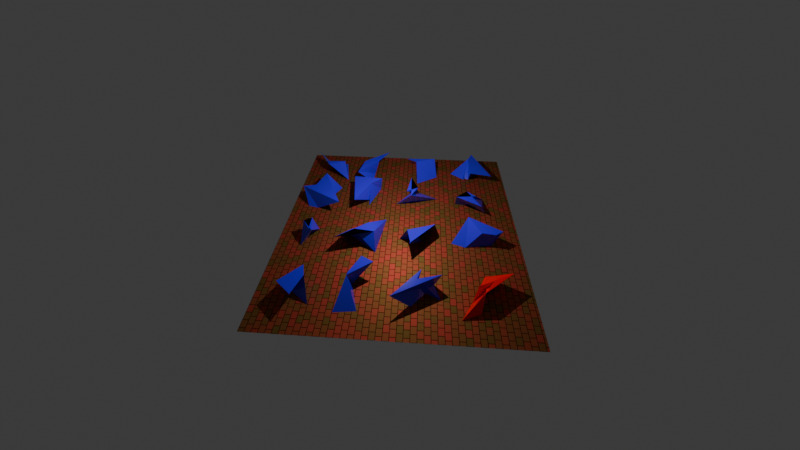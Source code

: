 # Source: layout.blend  (saved by Blender 4.0.36; exported with 4.5.12 LTS)
import bpy
from mathutils import Matrix  # noqa: F401  (used for matrix-valued properties, if any)

bpy.ops.wm.read_factory_settings(use_empty=True)
scene = bpy.context.scene
scene.name = 'Scene'

# ---- collections
col_static_collection = bpy.data.collections.new('Static_Collection'); scene.collection.children.link(col_static_collection)
col_created_collection = bpy.data.collections.new('Created_Collection'); scene.collection.children.link(col_created_collection)

# ---- materials (node trees are filled in below, after node groups)
mat_anothermaterial = bpy.data.materials.new('AnotherMaterial')
mat_anothermaterial.use_transparent_shadow = False
mat_anothermaterial.diffuse_color = (0.8, 0.006157, 0.01018, 1.0)
mat_material_009 = bpy.data.materials.new('Material.009')
mat_material_009.use_transparent_shadow = False
mat_material_008 = bpy.data.materials.new('Material.008')
mat_material_008.use_transparent_shadow = False
mat_material_red_008 = bpy.data.materials.new('Material_red.008')
mat_material_red_008.use_transparent_shadow = False

# ---- material node trees
mat_material_009.use_nodes = True; mat_material_009.node_tree.nodes.clear()
_N = mat_material_009.node_tree.nodes; _L = mat_material_009.node_tree.links
n0 = _N.new('ShaderNodeOutputMaterial'); n0.name = 'Material Output'; n0.location = (300, 300)
n1 = _N.new('ShaderNodeBsdfPrincipled'); n1.name = 'Principled BSDF'; n1.location = (10, 300)
n1.inputs[1].default_value = 0.5273
n1.inputs[2].default_value = 0.6
n1.inputs[3].default_value = 1.05
n2 = _N.new('ShaderNodeTexBrick'); n2.name = 'Brick Texture'; n2.location = (-427, 408)
n2.inputs[1].default_value = (0.503, 0.06848, 0.04518, 1.0)
n2.inputs[2].default_value = (0.1994, 0.1155, 0.02906, 1.0)
n2.inputs[4].default_value = 11.1
n2.inputs[6].default_value = 1.0
n2.inputs[8].default_value = 0.3
_L.new(n1.outputs[0], n0.inputs[0])
_L.new(n2.outputs[0], n1.inputs[0])
n0.is_active_output = True
mat_material_008.use_nodes = True; mat_material_008.node_tree.nodes.clear()
_N = mat_material_008.node_tree.nodes; _L = mat_material_008.node_tree.links
n0 = _N.new('ShaderNodeBsdfPrincipled'); n0.name = 'Principled BSDF'; n0.location = (10, 300)
n0.inputs[0].default_value = (0.05, 0.0185, 0.8, 1.0)
n0.inputs[2].default_value = 0.167
n0.inputs[3].default_value = 1.45
n1 = _N.new('ShaderNodeOutputMaterial'); n1.name = 'Material Output'; n1.location = (300, 300)
_L.new(n0.outputs[0], n1.inputs[0])
n1.is_active_output = True
mat_material_red_008.use_nodes = True; mat_material_red_008.node_tree.nodes.clear()
_N = mat_material_red_008.node_tree.nodes; _L = mat_material_red_008.node_tree.links
n0 = _N.new('ShaderNodeBsdfPrincipled'); n0.name = 'Principled BSDF'; n0.location = (10, 300)
n0.inputs[0].default_value = (1.0, 0.0, 0.0, 1.0)
n0.inputs[2].default_value = 0.167
n0.inputs[3].default_value = 1.45
n1 = _N.new('ShaderNodeOutputMaterial'); n1.name = 'Material Output'; n1.location = (300, 300)
_L.new(n0.outputs[0], n1.inputs[0])
n1.is_active_output = True

# ---- world
world_world = bpy.data.worlds.new('World'); scene.world = world_world
world_world.use_nodes = True; world_world.node_tree.nodes.clear()
_N = world_world.node_tree.nodes; _L = world_world.node_tree.links
n0 = _N.new('ShaderNodeOutputWorld'); n0.name = 'World Output'; n0.location = (300, 300)
n1 = _N.new('ShaderNodeBackground'); n1.name = 'Background'; n1.location = (10, 300)
n1.inputs[0].default_value = (0.05088, 0.05088, 0.05088, 1.0)
_L.new(n1.outputs[0], n0.inputs[0])
n0.is_active_output = True
world_world.color = (0.05088, 0.05088, 0.05088)
world_world.use_sun_shadow = False
world_world.sun_shadow_jitter_overblur = 0.0

# ---- cameras
cam_camera_004 = bpy.data.cameras.new('camera.004')
cam_camera_004.lens = 12.6
cam_camera_004.lens_unit = 'FOV'

# ---- lights
light_light_004 = bpy.data.lights.new('light.004', 'POINT')
light_light_004.transmission_factor = 0.0
light_light_004.use_soft_falloff = False
light_light_004.energy = 1.2e+04
light_light_004.shadow_maximum_resolution = 0.006
light_light_004.use_absolute_resolution = True

# ---- meshes
me_plane_001 = bpy.data.meshes.new('Plane.001')
me_plane_001.from_pydata([(-20.0, -20.0, 0.0), (20.0, -20.0, 0.0), (-20.0, 20.0, 0.0), (20.0, 20.0, 0.0)], [], [(0, 1, 3, 2)])
me_plane_001.polygons.foreach_set('material_index', [2])
_uv = me_plane_001.uv_layers.new(name='UVMap')
_uv.uv.foreach_set('vector', [0.0, 0.0, 1.0, 0.0, 1.0, 1.0, 0.0, 1.0])
me_plane_001.materials.append(mat_anothermaterial)
me_plane_001.materials.append(None)
me_plane_001.materials.append(mat_material_009)
me_plane_001.update()
me_cube_064 = bpy.data.meshes.new('Cube.064')
me_cube_064.from_pydata([(-2.05, -0.7518, -1.5), (-2.859, -3.638, 1.5), (-2.699, 2.421, -1.5), (1.459, -0.7214, 1.5), (-0.3199, 0.6429, -1.5), (0.4668, -1.365, 1.5), (3.054, 3.595, -1.5), (0.2729, 2.693, 1.5)], [], [(0, 1, 3, 2), (2, 3, 7, 6), (6, 7, 5, 4), (4, 5, 1, 0), (2, 6, 4, 0), (7, 3, 1, 5)])
_uv = me_cube_064.uv_layers.new(name='UVMap')
_uv.uv.foreach_set('vector', [0.375, 0.0, 0.625, 0.0, 0.625, 0.25, 0.375, 0.25, 0.375, 0.25, 0.625, 0.25, 0.625, 0.5, 0.375, 0.5, 0.375, 0.5, 0.625, 0.5, 0.625, 0.75, 0.375, 0.75, 0.375, 0.75, 0.625, 0.75, 0.625, 1.0, 0.375, 1.0, 0.125, 0.5, 0.375, 0.5, 0.375, 0.75, 0.125, 0.75, 0.625, 0.5, 0.875, 0.5, 0.875, 0.75, 0.625, 0.75])
me_cube_064.materials.append(mat_material_008)
me_cube_064.update()
me_cube_065 = bpy.data.meshes.new('Cube.065')
me_cube_065.from_pydata([(-2.309, -3.365, -1.5), (-0.07593, -1.802, 1.5), (-3.158, -0.1283, -1.5), (-3.901, 3.422, 1.5), (3.366, 0.07379, -1.5), (3.939, -2.754, 1.5), (0.4213, 0.3767, -1.5), (-0.2247, 1.305, 1.5)], [], [(0, 1, 3, 2), (2, 3, 7, 6), (6, 7, 5, 4), (4, 5, 1, 0), (2, 6, 4, 0), (7, 3, 1, 5)])
_uv = me_cube_065.uv_layers.new(name='UVMap')
_uv.uv.foreach_set('vector', [0.375, 0.0, 0.625, 0.0, 0.625, 0.25, 0.375, 0.25, 0.375, 0.25, 0.625, 0.25, 0.625, 0.5, 0.375, 0.5, 0.375, 0.5, 0.625, 0.5, 0.625, 0.75, 0.375, 0.75, 0.375, 0.75, 0.625, 0.75, 0.625, 1.0, 0.375, 1.0, 0.125, 0.5, 0.375, 0.5, 0.375, 0.75, 0.125, 0.75, 0.625, 0.5, 0.875, 0.5, 0.875, 0.75, 0.625, 0.75])
me_cube_065.materials.append(mat_material_008)
me_cube_065.update()
me_cube_066 = bpy.data.meshes.new('Cube.066')
me_cube_066.from_pydata([(-3.696, -0.5148, -1.5), (-1.503, -2.445, 1.5), (-4.182, 3.305, -1.5), (-1.829, 3.697, 1.5), (3.381, 0.02498, -1.5), (-0.4249, -0.3665, 1.5), (0.9249, 4.303, -1.5), (-1.378, 1.972, 1.5)], [], [(0, 1, 3, 2), (2, 3, 7, 6), (6, 7, 5, 4), (4, 5, 1, 0), (2, 6, 4, 0), (7, 3, 1, 5)])
_uv = me_cube_066.uv_layers.new(name='UVMap')
_uv.uv.foreach_set('vector', [0.375, 0.0, 0.625, 0.0, 0.625, 0.25, 0.375, 0.25, 0.375, 0.25, 0.625, 0.25, 0.625, 0.5, 0.375, 0.5, 0.375, 0.5, 0.625, 0.5, 0.625, 0.75, 0.375, 0.75, 0.375, 0.75, 0.625, 0.75, 0.625, 1.0, 0.375, 1.0, 0.125, 0.5, 0.375, 0.5, 0.375, 0.75, 0.125, 0.75, 0.625, 0.5, 0.875, 0.5, 0.875, 0.75, 0.625, 0.75])
me_cube_066.materials.append(mat_material_008)
me_cube_066.update()
me_cube_067 = bpy.data.meshes.new('Cube.067')
me_cube_067.from_pydata([(-0.5771, -3.443, -1.5), (-2.357, 0.2301, 1.5), (1.258, -0.7926, -1.5), (-4.06, 1.095, 1.5), (1.284, 0.3701, -1.5), (2.994, 0.1632, 1.5), (-0.7524, 2.373, -1.5), (3.712, 4.461, 1.5)], [], [(0, 1, 3, 2), (2, 3, 7, 6), (6, 7, 5, 4), (4, 5, 1, 0), (2, 6, 4, 0), (7, 3, 1, 5)])
_uv = me_cube_067.uv_layers.new(name='UVMap')
_uv.uv.foreach_set('vector', [0.375, 0.0, 0.625, 0.0, 0.625, 0.25, 0.375, 0.25, 0.375, 0.25, 0.625, 0.25, 0.625, 0.5, 0.375, 0.5, 0.375, 0.5, 0.625, 0.5, 0.625, 0.75, 0.375, 0.75, 0.375, 0.75, 0.625, 0.75, 0.625, 1.0, 0.375, 1.0, 0.125, 0.5, 0.375, 0.5, 0.375, 0.75, 0.125, 0.75, 0.625, 0.5, 0.875, 0.5, 0.875, 0.75, 0.625, 0.75])
me_cube_067.materials.append(mat_material_008)
me_cube_067.update()
me_cube_068 = bpy.data.meshes.new('Cube.068')
me_cube_068.from_pydata([(-1.587, 0.9236, -1.5), (-0.2831, -1.61, 1.5), (-3.08, 2.762, -1.5), (-4.14, -0.3133, 1.5), (2.886, -2.925, -1.5), (0.2596, -4.036, 1.5), (3.332, -0.8488, -1.5), (4.463, 4.069, 1.5)], [], [(0, 1, 3, 2), (2, 3, 7, 6), (6, 7, 5, 4), (4, 5, 1, 0), (2, 6, 4, 0), (7, 3, 1, 5)])
_uv = me_cube_068.uv_layers.new(name='UVMap')
_uv.uv.foreach_set('vector', [0.375, 0.0, 0.625, 0.0, 0.625, 0.25, 0.375, 0.25, 0.375, 0.25, 0.625, 0.25, 0.625, 0.5, 0.375, 0.5, 0.375, 0.5, 0.625, 0.5, 0.625, 0.75, 0.375, 0.75, 0.375, 0.75, 0.625, 0.75, 0.625, 1.0, 0.375, 1.0, 0.125, 0.5, 0.375, 0.5, 0.375, 0.75, 0.125, 0.75, 0.625, 0.5, 0.875, 0.5, 0.875, 0.75, 0.625, 0.75])
me_cube_068.materials.append(mat_material_008)
me_cube_068.update()
me_cube_069 = bpy.data.meshes.new('Cube.069')
me_cube_069.from_pydata([(-2.664, -2.955, -1.5), (-3.574, -3.129, 1.5), (-3.238, 2.222, -1.5), (-3.129, 2.629, 1.5), (0.2995, 0.6118, -1.5), (3.665, -2.056, 1.5), (1.811, 0.3496, -1.5), (-1.463, 0.5276, 1.5)], [], [(0, 1, 3, 2), (2, 3, 7, 6), (6, 7, 5, 4), (4, 5, 1, 0), (2, 6, 4, 0), (7, 3, 1, 5)])
_uv = me_cube_069.uv_layers.new(name='UVMap')
_uv.uv.foreach_set('vector', [0.375, 0.0, 0.625, 0.0, 0.625, 0.25, 0.375, 0.25, 0.375, 0.25, 0.625, 0.25, 0.625, 0.5, 0.375, 0.5, 0.375, 0.5, 0.625, 0.5, 0.625, 0.75, 0.375, 0.75, 0.375, 0.75, 0.625, 0.75, 0.625, 1.0, 0.375, 1.0, 0.125, 0.5, 0.375, 0.5, 0.375, 0.75, 0.125, 0.75, 0.625, 0.5, 0.875, 0.5, 0.875, 0.75, 0.625, 0.75])
me_cube_069.materials.append(mat_material_008)
me_cube_069.update()
me_cube_070 = bpy.data.meshes.new('Cube.070')
me_cube_070.from_pydata([(-2.349, -0.05431, -1.5), (0.5572, -2.038, 1.5), (-3.055, -0.5974, -1.5), (-3.836, -1.224, 1.5), (1.253, -4.076, -1.5), (-0.7473, 0.1518, 1.5), (-0.7536, 4.289, -1.5), (1.713, -1.127, 1.5)], [], [(0, 1, 3, 2), (2, 3, 7, 6), (6, 7, 5, 4), (4, 5, 1, 0), (2, 6, 4, 0), (7, 3, 1, 5)])
_uv = me_cube_070.uv_layers.new(name='UVMap')
_uv.uv.foreach_set('vector', [0.375, 0.0, 0.625, 0.0, 0.625, 0.25, 0.375, 0.25, 0.375, 0.25, 0.625, 0.25, 0.625, 0.5, 0.375, 0.5, 0.375, 0.5, 0.625, 0.5, 0.625, 0.75, 0.375, 0.75, 0.375, 0.75, 0.625, 0.75, 0.625, 1.0, 0.375, 1.0, 0.125, 0.5, 0.375, 0.5, 0.375, 0.75, 0.125, 0.75, 0.625, 0.5, 0.875, 0.5, 0.875, 0.75, 0.625, 0.75])
me_cube_070.materials.append(mat_material_008)
me_cube_070.update()
me_cube_071 = bpy.data.meshes.new('Cube.071')
me_cube_071.from_pydata([(0.4599, -3.094, -1.5), (1.196, 0.5235, 1.5), (-1.228, 2.724, -1.5), (-0.1674, -1.125, 1.5), (0.8086, 0.387, -1.5), (1.59, -3.256, 1.5), (2.781, 2.709, -1.5), (4.086, 1.315, 1.5)], [], [(0, 1, 3, 2), (2, 3, 7, 6), (6, 7, 5, 4), (4, 5, 1, 0), (2, 6, 4, 0), (7, 3, 1, 5)])
_uv = me_cube_071.uv_layers.new(name='UVMap')
_uv.uv.foreach_set('vector', [0.375, 0.0, 0.625, 0.0, 0.625, 0.25, 0.375, 0.25, 0.375, 0.25, 0.625, 0.25, 0.625, 0.5, 0.375, 0.5, 0.375, 0.5, 0.625, 0.5, 0.625, 0.75, 0.375, 0.75, 0.375, 0.75, 0.625, 0.75, 0.625, 1.0, 0.375, 1.0, 0.125, 0.5, 0.375, 0.5, 0.375, 0.75, 0.125, 0.75, 0.625, 0.5, 0.875, 0.5, 0.875, 0.75, 0.625, 0.75])
me_cube_071.materials.append(mat_material_008)
me_cube_071.update()
me_cube_072 = bpy.data.meshes.new('Cube.072')
me_cube_072.from_pydata([(0.5519, -0.8643, -1.5), (1.474, 0.1364, 1.5), (-1.017, 0.8309, -1.5), (-1.129, 0.06344, 1.5), (3.095, -1.611, -1.5), (-0.3718, -1.288, 1.5), (-0.1473, -0.266, -1.5), (1.857, 0.7274, 1.5)], [], [(0, 1, 3, 2), (2, 3, 7, 6), (6, 7, 5, 4), (4, 5, 1, 0), (2, 6, 4, 0), (7, 3, 1, 5)])
_uv = me_cube_072.uv_layers.new(name='UVMap')
_uv.uv.foreach_set('vector', [0.375, 0.0, 0.625, 0.0, 0.625, 0.25, 0.375, 0.25, 0.375, 0.25, 0.625, 0.25, 0.625, 0.5, 0.375, 0.5, 0.375, 0.5, 0.625, 0.5, 0.625, 0.75, 0.375, 0.75, 0.375, 0.75, 0.625, 0.75, 0.625, 1.0, 0.375, 1.0, 0.125, 0.5, 0.375, 0.5, 0.375, 0.75, 0.125, 0.75, 0.625, 0.5, 0.875, 0.5, 0.875, 0.75, 0.625, 0.75])
me_cube_072.materials.append(mat_material_008)
me_cube_072.update()
me_cube_073 = bpy.data.meshes.new('Cube.073')
me_cube_073.from_pydata([(0.9865, 1.297, -1.5), (-0.54, 1.455, 1.5), (-4.278, 4.303, -1.5), (1.448, 2.75, 1.5), (-0.7811, -3.004, -1.5), (3.263, -4.014, 1.5), (3.782, 3.054, -1.5), (1.014, -1.041, 1.5)], [], [(0, 1, 3, 2), (2, 3, 7, 6), (6, 7, 5, 4), (4, 5, 1, 0), (2, 6, 4, 0), (7, 3, 1, 5)])
_uv = me_cube_073.uv_layers.new(name='UVMap')
_uv.uv.foreach_set('vector', [0.375, 0.0, 0.625, 0.0, 0.625, 0.25, 0.375, 0.25, 0.375, 0.25, 0.625, 0.25, 0.625, 0.5, 0.375, 0.5, 0.375, 0.5, 0.625, 0.5, 0.625, 0.75, 0.375, 0.75, 0.375, 0.75, 0.625, 0.75, 0.625, 1.0, 0.375, 1.0, 0.125, 0.5, 0.375, 0.5, 0.375, 0.75, 0.125, 0.75, 0.625, 0.5, 0.875, 0.5, 0.875, 0.75, 0.625, 0.75])
me_cube_073.materials.append(mat_material_008)
me_cube_073.update()
me_cube_074 = bpy.data.meshes.new('Cube.074')
me_cube_074.from_pydata([(0.3344, -2.875, -1.5), (0.7377, -1.475, 1.5), (-3.7, 3.643, -1.5), (-0.8427, 3.414, 1.5), (0.6349, 1.062, -1.5), (3.804, -0.7895, 1.5), (-1.014, 0.3346, -1.5), (3.641, -0.9512, 1.5)], [], [(0, 1, 3, 2), (2, 3, 7, 6), (6, 7, 5, 4), (4, 5, 1, 0), (2, 6, 4, 0), (7, 3, 1, 5)])
_uv = me_cube_074.uv_layers.new(name='UVMap')
_uv.uv.foreach_set('vector', [0.375, 0.0, 0.625, 0.0, 0.625, 0.25, 0.375, 0.25, 0.375, 0.25, 0.625, 0.25, 0.625, 0.5, 0.375, 0.5, 0.375, 0.5, 0.625, 0.5, 0.625, 0.75, 0.375, 0.75, 0.375, 0.75, 0.625, 0.75, 0.625, 1.0, 0.375, 1.0, 0.125, 0.5, 0.375, 0.5, 0.375, 0.75, 0.125, 0.75, 0.625, 0.5, 0.875, 0.5, 0.875, 0.75, 0.625, 0.75])
me_cube_074.materials.append(mat_material_008)
me_cube_074.update()
me_cube_075 = bpy.data.meshes.new('Cube.075')
me_cube_075.from_pydata([(0.9125, -4.416, -1.5), (-3.069, -1.458, 1.5), (-1.603, -1.473, -1.5), (0.116, 4.241, 1.5), (1.709, -1.949, -1.5), (0.7258, 0.4994, 1.5), (0.9057, 2.781, -1.5), (1.001, 2.843, 1.5)], [], [(0, 1, 3, 2), (2, 3, 7, 6), (6, 7, 5, 4), (4, 5, 1, 0), (2, 6, 4, 0), (7, 3, 1, 5)])
_uv = me_cube_075.uv_layers.new(name='UVMap')
_uv.uv.foreach_set('vector', [0.375, 0.0, 0.625, 0.0, 0.625, 0.25, 0.375, 0.25, 0.375, 0.25, 0.625, 0.25, 0.625, 0.5, 0.375, 0.5, 0.375, 0.5, 0.625, 0.5, 0.625, 0.75, 0.375, 0.75, 0.375, 0.75, 0.625, 0.75, 0.625, 1.0, 0.375, 1.0, 0.125, 0.5, 0.375, 0.5, 0.375, 0.75, 0.125, 0.75, 0.625, 0.5, 0.875, 0.5, 0.875, 0.75, 0.625, 0.75])
me_cube_075.materials.append(mat_material_008)
me_cube_075.update()
me_cube_076 = bpy.data.meshes.new('Cube.076')
me_cube_076.from_pydata([(-1.083, -2.235, -1.5), (1.203, -1.772, 1.5), (-0.785, 0.816, -1.5), (-1.998, 1.498, 1.5), (1.096, -0.3568, -1.5), (3.238, 0.9325, 1.5), (3.311, 2.887, -1.5), (-0.0901, 2.111, 1.5)], [], [(0, 1, 3, 2), (2, 3, 7, 6), (6, 7, 5, 4), (4, 5, 1, 0), (2, 6, 4, 0), (7, 3, 1, 5)])
_uv = me_cube_076.uv_layers.new(name='UVMap')
_uv.uv.foreach_set('vector', [0.375, 0.0, 0.625, 0.0, 0.625, 0.25, 0.375, 0.25, 0.375, 0.25, 0.625, 0.25, 0.625, 0.5, 0.375, 0.5, 0.375, 0.5, 0.625, 0.5, 0.625, 0.75, 0.375, 0.75, 0.375, 0.75, 0.625, 0.75, 0.625, 1.0, 0.375, 1.0, 0.125, 0.5, 0.375, 0.5, 0.375, 0.75, 0.125, 0.75, 0.625, 0.5, 0.875, 0.5, 0.875, 0.75, 0.625, 0.75])
me_cube_076.materials.append(mat_material_008)
me_cube_076.update()
me_cube_077 = bpy.data.meshes.new('Cube.077')
me_cube_077.from_pydata([(-0.1608, -0.736, -1.5), (-4.205, 1.394, 1.5), (-0.7683, 0.1119, -1.5), (-3.218, 3.425, 1.5), (4.275, -2.091, -1.5), (-0.9989, -0.2989, 1.5), (3.864, 1.566, -1.5), (-0.5454, -0.3657, 1.5)], [], [(0, 1, 3, 2), (2, 3, 7, 6), (6, 7, 5, 4), (4, 5, 1, 0), (2, 6, 4, 0), (7, 3, 1, 5)])
_uv = me_cube_077.uv_layers.new(name='UVMap')
_uv.uv.foreach_set('vector', [0.375, 0.0, 0.625, 0.0, 0.625, 0.25, 0.375, 0.25, 0.375, 0.25, 0.625, 0.25, 0.625, 0.5, 0.375, 0.5, 0.375, 0.5, 0.625, 0.5, 0.625, 0.75, 0.375, 0.75, 0.375, 0.75, 0.625, 0.75, 0.625, 1.0, 0.375, 1.0, 0.125, 0.5, 0.375, 0.5, 0.375, 0.75, 0.125, 0.75, 0.625, 0.5, 0.875, 0.5, 0.875, 0.75, 0.625, 0.75])
me_cube_077.materials.append(mat_material_008)
me_cube_077.update()
me_cube_078 = bpy.data.meshes.new('Cube.078')
me_cube_078.from_pydata([(-1.205, -0.9071, -1.5), (-2.294, 1.141, 1.5), (1.303, 4.314, -1.5), (-0.5082, 0.4641, 1.5), (2.652, -0.3369, -1.5), (2.615, -3.446, 1.5), (-1.358, 3.328, -1.5), (-1.489, 4.355, 1.5)], [], [(0, 1, 3, 2), (2, 3, 7, 6), (6, 7, 5, 4), (4, 5, 1, 0), (2, 6, 4, 0), (7, 3, 1, 5)])
_uv = me_cube_078.uv_layers.new(name='UVMap')
_uv.uv.foreach_set('vector', [0.375, 0.0, 0.625, 0.0, 0.625, 0.25, 0.375, 0.25, 0.375, 0.25, 0.625, 0.25, 0.625, 0.5, 0.375, 0.5, 0.375, 0.5, 0.625, 0.5, 0.625, 0.75, 0.375, 0.75, 0.375, 0.75, 0.625, 0.75, 0.625, 1.0, 0.375, 1.0, 0.125, 0.5, 0.375, 0.5, 0.375, 0.75, 0.125, 0.75, 0.625, 0.5, 0.875, 0.5, 0.875, 0.75, 0.625, 0.75])
me_cube_078.materials.append(mat_material_008)
me_cube_078.update()
me_cube_079 = bpy.data.meshes.new('Cube.079')
me_cube_079.from_pydata([(1.392, -1.828, -1.5), (0.1203, -1.26, 1.5), (-3.415, 0.7341, -1.5), (-2.396, 4.395, 1.5), (4.399, -3.739, -1.5), (-0.8073, 1.13, 1.5), (3.13, -0.6201, -1.5), (1.206, -0.3708, 1.5)], [], [(0, 1, 3, 2), (2, 3, 7, 6), (6, 7, 5, 4), (4, 5, 1, 0), (2, 6, 4, 0), (7, 3, 1, 5)])
_uv = me_cube_079.uv_layers.new(name='UVMap')
_uv.uv.foreach_set('vector', [0.375, 0.0, 0.625, 0.0, 0.625, 0.25, 0.375, 0.25, 0.375, 0.25, 0.625, 0.25, 0.625, 0.5, 0.375, 0.5, 0.375, 0.5, 0.625, 0.5, 0.625, 0.75, 0.375, 0.75, 0.375, 0.75, 0.625, 0.75, 0.625, 1.0, 0.375, 1.0, 0.125, 0.5, 0.375, 0.5, 0.375, 0.75, 0.125, 0.75, 0.625, 0.5, 0.875, 0.5, 0.875, 0.75, 0.625, 0.75])
me_cube_079.materials.append(mat_material_red_008)
me_cube_079.update()

# ---- objects
ob_plane = bpy.data.objects.new('Plane', me_plane_001)
ob_cube_0_0 = bpy.data.objects.new('Cube_0-0', me_cube_064)
ob_cube_0_1 = bpy.data.objects.new('Cube_0-1', me_cube_065)
ob_cube_0_2 = bpy.data.objects.new('Cube_0-2', me_cube_066)
ob_cube_0_3 = bpy.data.objects.new('Cube_0-3', me_cube_067)
ob_cube_1_0 = bpy.data.objects.new('Cube_1-0', me_cube_068)
ob_cube_1_1 = bpy.data.objects.new('Cube_1-1', me_cube_069)
ob_cube_1_2 = bpy.data.objects.new('Cube_1-2', me_cube_070)
ob_cube_1_3 = bpy.data.objects.new('Cube_1-3', me_cube_071)
ob_cube_2_0 = bpy.data.objects.new('Cube_2-0', me_cube_072)
ob_cube_2_1 = bpy.data.objects.new('Cube_2-1', me_cube_073)
ob_cube_2_2 = bpy.data.objects.new('Cube_2-2', me_cube_074)
ob_cube_2_3 = bpy.data.objects.new('Cube_2-3', me_cube_075)
ob_cube_3_0 = bpy.data.objects.new('Cube_3-0', me_cube_076)
ob_cube_3_1 = bpy.data.objects.new('Cube_3-1', me_cube_077)
ob_cube_3_2 = bpy.data.objects.new('Cube_3-2', me_cube_078)
ob_cube_3_3 = bpy.data.objects.new('Cube_3-3', me_cube_079)
ob_light = bpy.data.objects.new('light', light_light_004)
ob_camera = bpy.data.objects.new('camera', cam_camera_004)

# ---- transforms, parenting, visibility, modifiers, constraints
ob_plane.location = (0.0, 0.0, 0.0)
ob_plane.scale = (1.1, 1.1, 1.0)
ob_cube_0_0.location = (-16.0, -16.0, 1.5)
ob_cube_0_1.location = (-16.0, -7.0, 1.5)
ob_cube_0_2.location = (-16.0, 3.0, 1.5)
ob_cube_0_3.location = (-16.0, 14.0, 1.5)
ob_cube_1_0.location = (-7.0, -16.0, 1.5)
ob_cube_1_1.location = (-7.0, -7.0, 1.5)
ob_cube_1_2.location = (-7.0, 3.0, 1.5)
ob_cube_1_3.location = (-7.0, 14.0, 1.5)
ob_cube_2_0.location = (3.0, -16.0, 1.5)
ob_cube_2_1.location = (3.0, -7.0, 1.5)
ob_cube_2_2.location = (3.0, 3.0, 1.5)
ob_cube_2_3.location = (3.0, 14.0, 1.5)
ob_cube_3_0.location = (14.0, -16.0, 1.5)
ob_cube_3_1.location = (14.0, -7.0, 1.5)
ob_cube_3_2.location = (14.0, 3.0, 1.5)
ob_cube_3_3.location = (14.0, 14.0, 1.5)
ob_light.location = (0.0, 0.0, 20.0)
ob_camera.location = (35.98, 2.321, 40.0)
_c = ob_camera.constraints.new('TRACK_TO'); _c.name = 'Track To'
_c.target = ob_plane

# ---- collection membership
col_static_collection.objects.link(ob_plane)
col_created_collection.objects.link(ob_cube_0_0)
col_created_collection.objects.link(ob_cube_0_1)
col_created_collection.objects.link(ob_cube_0_2)
col_created_collection.objects.link(ob_cube_0_3)
col_created_collection.objects.link(ob_cube_1_0)
col_created_collection.objects.link(ob_cube_1_1)
col_created_collection.objects.link(ob_cube_1_2)
col_created_collection.objects.link(ob_cube_1_3)
col_created_collection.objects.link(ob_cube_2_0)
col_created_collection.objects.link(ob_cube_2_1)
col_created_collection.objects.link(ob_cube_2_2)
col_created_collection.objects.link(ob_cube_2_3)
col_created_collection.objects.link(ob_cube_3_0)
col_created_collection.objects.link(ob_cube_3_1)
col_created_collection.objects.link(ob_cube_3_2)
col_created_collection.objects.link(ob_cube_3_3)
col_created_collection.objects.link(ob_light)
col_created_collection.objects.link(ob_camera)

# ---- scene / render settings (as saved in the file)
scene.camera = ob_camera
scene.frame_start = 1; scene.frame_end = 250; scene.frame_set(0)
scene.render.engine = 'BLENDER_EEVEE_NEXT'
scene.cycles.sampling_pattern = 'TABULATED_SOBOL'
bpy.context.view_layer.update()
